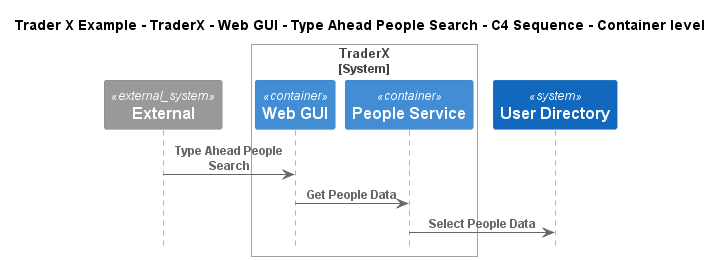

The diagram above was rendered by PlantUML. Its source (embedded in the PNG):
@startuml
!include ..\..\..\..\..\..\..\.c4s\C4_Sequence.puml

title Trader X Example - TraderX - Web GUI - Type Ahead People Search - C4 Sequence - Container level

System_Ext(C4InterFlow.SoftwareSystems.ExternalSystem, "External", "")

System_Boundary(TraderXExample.SoftwareSystems.TraderX, "TraderX")
    Container(TraderXExample.SoftwareSystems.TraderX.Containers.WebGUI, "Web GUI", "", "Allows employees to manage accounts and book trades")
    Container(TraderXExample.SoftwareSystems.TraderX.Containers.PeopleService, "People Service", "", "Service which provides user details management")
Boundary_End()
System(TraderXExample.SoftwareSystems.UserDirectory, "User Directory", "")

Rel(C4InterFlow.SoftwareSystems.ExternalSystem, TraderXExample.SoftwareSystems.TraderX.Containers.WebGUI, "Type Ahead People Search")
Rel(TraderXExample.SoftwareSystems.TraderX.Containers.WebGUI, TraderXExample.SoftwareSystems.TraderX.Containers.PeopleService, "Get People Data")
Rel(TraderXExample.SoftwareSystems.TraderX.Containers.PeopleService, TraderXExample.SoftwareSystems.UserDirectory, "Select People Data")


@enduml